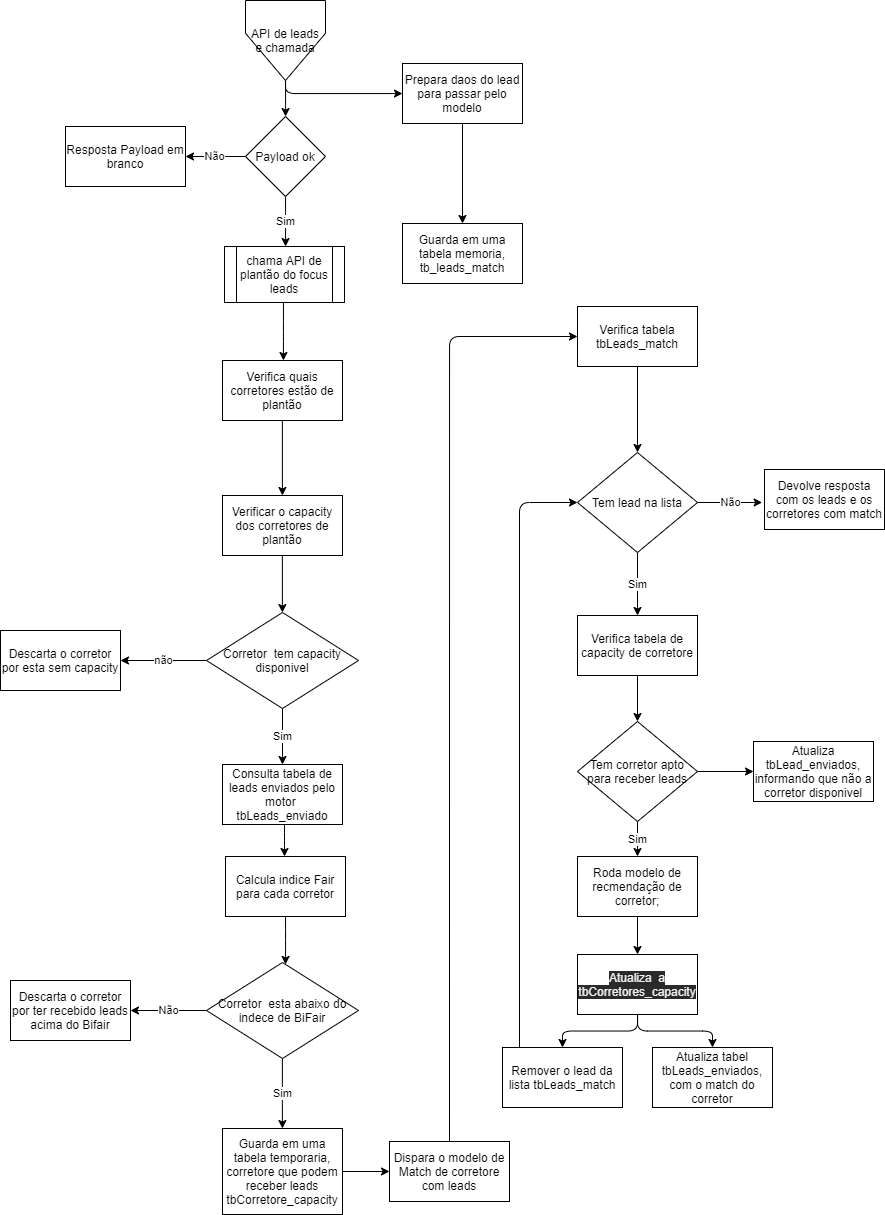

The diagram above was exported from draw.io. Its source (the exported page's mxGraphModel, read from the mxfile embedded in the PNG):
<mxGraphModel dx="2011" dy="1824" grid="0" gridSize="10" guides="1" tooltips="1" connect="1" arrows="1" fold="1" page="1" pageScale="1" pageWidth="827" pageHeight="1169" math="0" shadow="0">
  <root>
    <mxCell id="0" />
    <mxCell id="1" parent="0" />
    <mxCell id="55" value="" style="edgeStyle=elbowEdgeStyle;html=1;" edge="1" parent="1" source="2" target="54">
      <mxGeometry relative="1" as="geometry" />
    </mxCell>
    <mxCell id="2" value="Verifica quais corretores estão de plantão" style="rounded=0;whiteSpace=wrap;html=1;" vertex="1" parent="1">
      <mxGeometry x="87" y="212" width="120" height="60" as="geometry" />
    </mxCell>
    <mxCell id="25" style="edgeStyle=orthogonalEdgeStyle;html=1;exitX=0.5;exitY=1;exitDx=0;exitDy=0;" edge="1" parent="1" source="3" target="26">
      <mxGeometry relative="1" as="geometry">
        <mxPoint x="326.23130798339844" y="-108" as="targetPoint" />
      </mxGeometry>
    </mxCell>
    <mxCell id="45" value="" style="edgeStyle=elbowEdgeStyle;html=1;" edge="1" parent="1" source="3" target="46">
      <mxGeometry relative="1" as="geometry">
        <mxPoint x="149.80952380952385" y="22" as="targetPoint" />
      </mxGeometry>
    </mxCell>
    <mxCell id="3" value="API de leads e chamada" style="shape=offPageConnector;whiteSpace=wrap;html=1;size=0.5905135018484933;" vertex="1" parent="1">
      <mxGeometry x="110" y="-148" width="80" height="80" as="geometry" />
    </mxCell>
    <mxCell id="10" value="não" style="edgeStyle=none;html=1;" edge="1" parent="1" source="6" target="9">
      <mxGeometry relative="1" as="geometry" />
    </mxCell>
    <mxCell id="12" value="Sim" style="edgeStyle=none;html=1;entryX=0.5;entryY=0;entryDx=0;entryDy=0;" edge="1" parent="1" source="6" target="57">
      <mxGeometry relative="1" as="geometry">
        <mxPoint x="268" y="580" as="targetPoint" />
      </mxGeometry>
    </mxCell>
    <mxCell id="6" value="Corretor&amp;nbsp; tem capacity disponivel" style="rhombus;whiteSpace=wrap;html=1;" vertex="1" parent="1">
      <mxGeometry x="71" y="464" width="152" height="96" as="geometry" />
    </mxCell>
    <mxCell id="9" value="Descarta o corretor por esta sem capacity" style="whiteSpace=wrap;html=1;" vertex="1" parent="1">
      <mxGeometry x="-135" y="482" width="120" height="60" as="geometry" />
    </mxCell>
    <mxCell id="24" style="edgeStyle=orthogonalEdgeStyle;html=1;entryX=0;entryY=0.5;entryDx=0;entryDy=0;" edge="1" parent="1" source="11" target="23">
      <mxGeometry relative="1" as="geometry" />
    </mxCell>
    <mxCell id="11" value="Guarda em uma tabela temporaria, corretore que podem receber leads tbCorretore_capacity" style="whiteSpace=wrap;html=1;" vertex="1" parent="1">
      <mxGeometry x="87" y="980" width="120" height="86" as="geometry" />
    </mxCell>
    <mxCell id="68" style="edgeStyle=orthogonalEdgeStyle;html=1;entryX=0;entryY=0.5;entryDx=0;entryDy=0;exitX=0.5;exitY=0;exitDx=0;exitDy=0;" edge="1" parent="1" source="23" target="29">
      <mxGeometry relative="1" as="geometry">
        <mxPoint x="312" y="936" as="sourcePoint" />
      </mxGeometry>
    </mxCell>
    <mxCell id="23" value="Dispara o modelo de Match de corretore com leads" style="rounded=0;whiteSpace=wrap;html=1;" vertex="1" parent="1">
      <mxGeometry x="254" y="993" width="120" height="60" as="geometry" />
    </mxCell>
    <mxCell id="27" style="edgeStyle=orthogonalEdgeStyle;html=1;" edge="1" parent="1" source="26" target="28">
      <mxGeometry relative="1" as="geometry">
        <mxPoint x="312.23130798339844" y="175.53128051757812" as="targetPoint" />
      </mxGeometry>
    </mxCell>
    <mxCell id="26" value="Prepara daos do lead para passar pelo modelo" style="rounded=0;whiteSpace=wrap;html=1;" vertex="1" parent="1">
      <mxGeometry x="267.0013079833984" y="-85" width="120" height="60" as="geometry" />
    </mxCell>
    <mxCell id="28" value="Guarda em uma tabela memoria, tb_leads_match" style="rounded=0;whiteSpace=wrap;html=1;" vertex="1" parent="1">
      <mxGeometry x="267.0013079833984" y="75.00128051757812" width="120" height="60" as="geometry" />
    </mxCell>
    <mxCell id="36" style="edgeStyle=none;html=1;entryX=0.5;entryY=0;entryDx=0;entryDy=0;" edge="1" parent="1" source="29" target="31">
      <mxGeometry relative="1" as="geometry" />
    </mxCell>
    <mxCell id="29" value="Verifica tabela tbLeads_match" style="rounded=0;whiteSpace=wrap;html=1;" vertex="1" parent="1">
      <mxGeometry x="442" y="158" width="120" height="60" as="geometry" />
    </mxCell>
    <mxCell id="37" value="Não" style="edgeStyle=none;html=1;" edge="1" parent="1" source="31">
      <mxGeometry relative="1" as="geometry">
        <mxPoint x="626.6312713623047" y="354" as="targetPoint" />
      </mxGeometry>
    </mxCell>
    <mxCell id="38" value="Sim" style="edgeStyle=none;html=1;" edge="1" parent="1" source="31" target="77">
      <mxGeometry relative="1" as="geometry">
        <mxPoint x="402" y="445" as="targetPoint" />
      </mxGeometry>
    </mxCell>
    <mxCell id="31" value="Tem lead na lista" style="rhombus;whiteSpace=wrap;html=1;" vertex="1" parent="1">
      <mxGeometry x="442" y="304" width="120" height="100" as="geometry" />
    </mxCell>
    <mxCell id="39" style="edgeStyle=elbowEdgeStyle;html=1;entryX=0;entryY=0.5;entryDx=0;entryDy=0;" edge="1" parent="1" source="71" target="31">
      <mxGeometry relative="1" as="geometry">
        <mxPoint x="444" y="700" as="sourcePoint" />
        <Array as="points">
          <mxPoint x="384" y="649" />
        </Array>
      </mxGeometry>
    </mxCell>
    <mxCell id="33" value="Devolve resposta com os leads e os corretores com match" style="rounded=0;whiteSpace=wrap;html=1;" vertex="1" parent="1">
      <mxGeometry x="629" y="321" width="120" height="60" as="geometry" />
    </mxCell>
    <mxCell id="48" value="Sim" style="edgeStyle=elbowEdgeStyle;html=1;" edge="1" parent="1" source="46" target="47">
      <mxGeometry relative="1" as="geometry" />
    </mxCell>
    <mxCell id="52" value="Não" style="edgeStyle=elbowEdgeStyle;html=1;" edge="1" parent="1" source="46" target="51">
      <mxGeometry relative="1" as="geometry" />
    </mxCell>
    <mxCell id="46" value="Payload ok" style="rhombus;whiteSpace=wrap;html=1;" vertex="1" parent="1">
      <mxGeometry x="110" y="-32" width="80" height="80" as="geometry" />
    </mxCell>
    <mxCell id="53" style="edgeStyle=elbowEdgeStyle;html=1;" edge="1" parent="1" source="47" target="2">
      <mxGeometry relative="1" as="geometry" />
    </mxCell>
    <mxCell id="47" value="chama API de plantão do focus leads" style="shape=process;whiteSpace=wrap;html=1;backgroundOutline=1;" vertex="1" parent="1">
      <mxGeometry x="89" y="98" width="120" height="56" as="geometry" />
    </mxCell>
    <mxCell id="51" value="Resposta Payload em branco" style="whiteSpace=wrap;html=1;" vertex="1" parent="1">
      <mxGeometry x="-70" y="-22" width="120" height="60" as="geometry" />
    </mxCell>
    <mxCell id="56" style="edgeStyle=elbowEdgeStyle;html=1;" edge="1" parent="1" source="54" target="6">
      <mxGeometry relative="1" as="geometry" />
    </mxCell>
    <mxCell id="54" value="Verificar o capacity dos corretores de plantão" style="whiteSpace=wrap;html=1;rounded=0;" vertex="1" parent="1">
      <mxGeometry x="87" y="347" width="120" height="60" as="geometry" />
    </mxCell>
    <mxCell id="59" value="" style="edgeStyle=elbowEdgeStyle;html=1;" edge="1" parent="1" source="57" target="58">
      <mxGeometry relative="1" as="geometry" />
    </mxCell>
    <mxCell id="57" value="Consulta tabela de leads enviados pelo motor&amp;nbsp; tbLeads_enviado" style="rounded=0;whiteSpace=wrap;html=1;" vertex="1" parent="1">
      <mxGeometry x="87" y="616" width="120" height="60" as="geometry" />
    </mxCell>
    <mxCell id="62" style="edgeStyle=elbowEdgeStyle;html=1;" edge="1" parent="1" source="58" target="61">
      <mxGeometry relative="1" as="geometry" />
    </mxCell>
    <mxCell id="58" value="&lt;span&gt;Calcula indice Fair para cada corretor&lt;/span&gt;" style="whiteSpace=wrap;html=1;rounded=0;" vertex="1" parent="1">
      <mxGeometry x="90" y="708" width="120" height="60" as="geometry" />
    </mxCell>
    <mxCell id="64" value="Não" style="edgeStyle=elbowEdgeStyle;html=1;" edge="1" parent="1" source="61" target="63">
      <mxGeometry relative="1" as="geometry" />
    </mxCell>
    <mxCell id="66" value="Sim" style="edgeStyle=elbowEdgeStyle;html=1;" edge="1" parent="1" source="61" target="11">
      <mxGeometry relative="1" as="geometry" />
    </mxCell>
    <mxCell id="61" value="Corretor&amp;nbsp; esta abaixo do indece de BiFair" style="rhombus;whiteSpace=wrap;html=1;" vertex="1" parent="1">
      <mxGeometry x="71" y="814" width="152" height="96" as="geometry" />
    </mxCell>
    <mxCell id="63" value="Descarta o corretor por ter recebido leads acima do Bifair" style="whiteSpace=wrap;html=1;" vertex="1" parent="1">
      <mxGeometry x="-125" y="832" width="120" height="60" as="geometry" />
    </mxCell>
    <mxCell id="72" value="" style="edgeStyle=orthogonalEdgeStyle;html=1;" edge="1" parent="1" source="69" target="71">
      <mxGeometry relative="1" as="geometry" />
    </mxCell>
    <mxCell id="87" style="edgeStyle=orthogonalEdgeStyle;html=1;" edge="1" parent="1" source="69" target="86">
      <mxGeometry relative="1" as="geometry" />
    </mxCell>
    <mxCell id="69" value="&lt;span style=&quot;color: rgb(240 , 240 , 240) ; font-family: &amp;#34;helvetica&amp;#34; ; font-size: 12px ; font-style: normal ; font-weight: 400 ; letter-spacing: normal ; text-align: center ; text-indent: 0px ; text-transform: none ; word-spacing: 0px ; background-color: rgb(42 , 42 , 42) ; display: inline ; float: none&quot;&gt;Atualiza&amp;nbsp; a tbCorretores_capacity&lt;/span&gt;" style="whiteSpace=wrap;html=1;rounded=0;" vertex="1" parent="1">
      <mxGeometry x="442" y="806" width="120" height="60" as="geometry" />
    </mxCell>
    <mxCell id="71" value="&lt;span&gt;Remover o lead da lista tbLeads_match&lt;/span&gt;" style="whiteSpace=wrap;html=1;rounded=0;" vertex="1" parent="1">
      <mxGeometry x="367" y="899" width="120" height="60" as="geometry" />
    </mxCell>
    <mxCell id="74" style="edgeStyle=orthogonalEdgeStyle;html=1;" edge="1" parent="1" source="73" target="69">
      <mxGeometry relative="1" as="geometry" />
    </mxCell>
    <mxCell id="73" value="&lt;span&gt;Roda modelo de recmendação de corretor;&lt;/span&gt;" style="rounded=0;whiteSpace=wrap;html=1;" vertex="1" parent="1">
      <mxGeometry x="442" y="708" width="120" height="60" as="geometry" />
    </mxCell>
    <mxCell id="81" value="Sim" style="edgeStyle=orthogonalEdgeStyle;html=1;" edge="1" parent="1" source="75" target="73">
      <mxGeometry relative="1" as="geometry" />
    </mxCell>
    <mxCell id="84" value="" style="edgeStyle=orthogonalEdgeStyle;html=1;" edge="1" parent="1" source="75" target="83">
      <mxGeometry relative="1" as="geometry" />
    </mxCell>
    <mxCell id="75" value="Tem corretor apto para receber leads" style="rhombus;whiteSpace=wrap;html=1;" vertex="1" parent="1">
      <mxGeometry x="442" y="573" width="120" height="100" as="geometry" />
    </mxCell>
    <mxCell id="80" style="edgeStyle=orthogonalEdgeStyle;html=1;" edge="1" parent="1" source="77" target="75">
      <mxGeometry relative="1" as="geometry" />
    </mxCell>
    <mxCell id="77" value="Verifica tabela de capacity de corretore" style="rounded=0;whiteSpace=wrap;html=1;" vertex="1" parent="1">
      <mxGeometry x="442" y="467" width="120" height="60" as="geometry" />
    </mxCell>
    <mxCell id="83" value="Atualiza tbLead_enviados, informando que não a corretor disponivel" style="whiteSpace=wrap;html=1;" vertex="1" parent="1">
      <mxGeometry x="618" y="593" width="120" height="60" as="geometry" />
    </mxCell>
    <mxCell id="86" value="Atualiza tabel tbLeads_enviados, com o match do corretor" style="rounded=0;whiteSpace=wrap;html=1;" vertex="1" parent="1">
      <mxGeometry x="517" y="899" width="120" height="60" as="geometry" />
    </mxCell>
  </root>
</mxGraphModel>